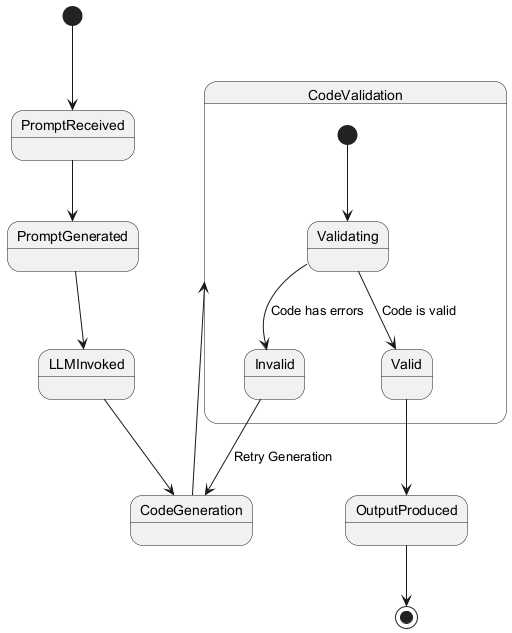

The diagram above was rendered by PlantUML. Its source (embedded in the PNG):
@startuml
[*] --> PromptReceived
PromptReceived --> PromptGenerated
PromptGenerated --> LLMInvoked
LLMInvoked --> CodeGeneration
CodeGeneration --> CodeValidation

state CodeValidation {
  [*] --> Validating
  Validating --> Valid : Code is valid
  Validating --> Invalid : Code has errors
  Invalid --> CodeGeneration : Retry Generation
}

Valid --> OutputProduced
OutputProduced --> [*]
@enduml